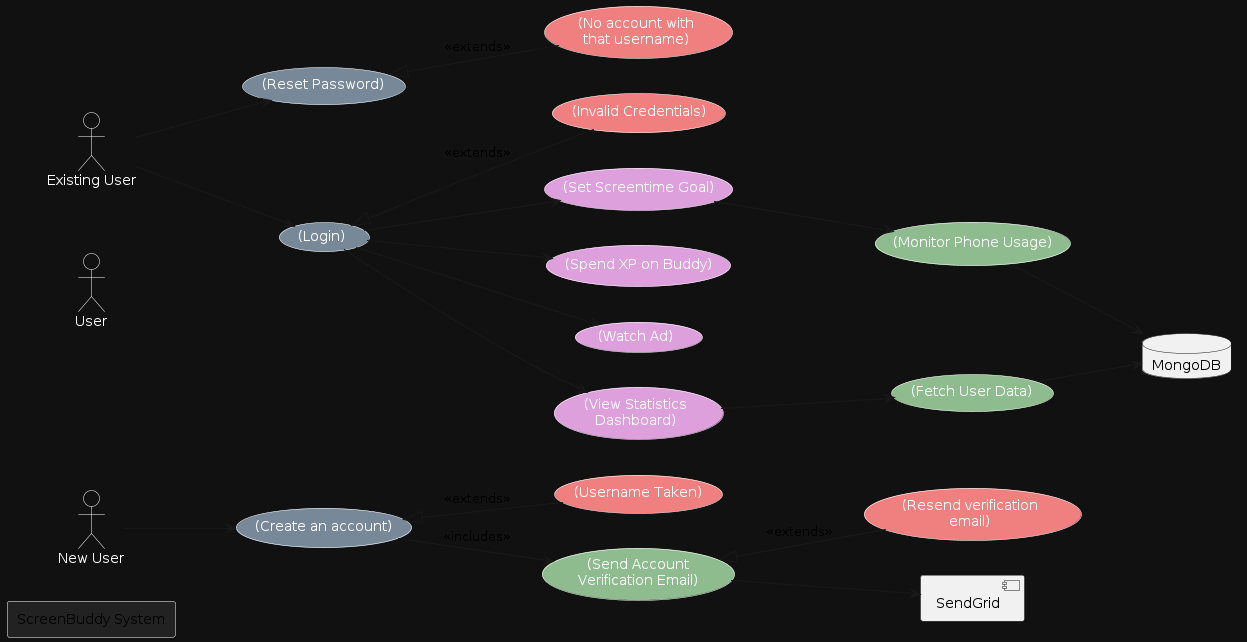

The diagram above was rendered by PlantUML. Its source (embedded in the PNG):
@startuml ucd_2
'─────────────────────────────────────────────────────────────────────────────
' Use‐Case Diagram for ScreenBuddy
'─────────────────────────────────────────────────────────────────────────────
' overall layout
left to right direction
skinparam backgroundColor #111
skinparam rectangle {
  BorderColor white
  BackgroundColor #222
}
skinparam actor {
  BorderColor white
  BackgroundColor #111
  FontColor white
}
skinparam usecase {
  BorderColor white
  FontColor white
}

'─────────────────────────────────────────────────────────────────────────────
' Actors
actor "New User"          as NewUser
actor "User"              as User
actor "Existing User"     as ExistingUser

'─────────────────────────────────────────────────────────────────────────────
' Use‐Cases (with colors roughly matching your ovals)
usecase UC_Create     as "(Create an account)"                  #LightSlateGray
usecase UC_Username   as "(Username Taken)"                     #LightCoral
usecase UC_SendEmail  as "(Send Account\nVerification Email)"   #DarkSeaGreen
usecase UC_Resend     as "(Resend verification\nemail)"          #LightCoral

usecase UC_Reset      as "(Reset Password)"                     #LightSlateGray
usecase UC_NoAcct     as "(No account with\nthat username)"     #LightCoral

usecase UC_Login      as "(Login)"                              #LightSlateGray
usecase UC_Invalid    as "(Invalid Credentials)"                #LightCoral

usecase UC_SetGoal    as "(Set Screentime Goal)"                #Plum
usecase UC_SpendXP    as "(Spend XP on Buddy)"                  #Plum
usecase UC_WatchAd    as "(Watch Ad)"                          #Plum
usecase UC_ViewDash   as "(View Statistics\nDashboard)"         #Plum

usecase UC_Monitor    as "(Monitor Phone Usage)"                #DarkSeaGreen
usecase UC_FetchData  as "(Fetch User Data)"                   #DarkSeaGreen

'─────────────────────────────────────────────────────────────────────────────
' System boundary
rectangle "ScreenBuddy System" {
  
  ' account creation
  NewUser        --> UC_Create
  UC_Create      <|-- UC_Username     : <<extends>>
  UC_Create      --> UC_SendEmail     : <<includes>>
  UC_SendEmail   <|-- UC_Resend       : <<extends>>

  ' password reset
  ExistingUser   --> UC_Reset
  UC_Reset       <|-- UC_NoAcct       : <<extends>>

  ' login and post‐login actions
  ExistingUser   --> UC_Login
  UC_Login       <|-- UC_Invalid      : <<extends>>

  UC_Login       --> UC_SetGoal
  UC_Login       --> UC_SpendXP
  UC_Login       --> UC_WatchAd
  UC_Login       --> UC_ViewDash

  ' feature → backend
  UC_SetGoal     --> UC_Monitor
  UC_ViewDash    --> UC_FetchData
}

'─────────────────────────────────────────────────────────────────────────────
' External systems
component "SendGrid" as SendGrid
database  "MongoDB"  as MongoDB

' arrows to externals
UC_SendEmail   --> SendGrid
UC_Monitor     --> MongoDB
UC_FetchData   --> MongoDB

@enduml